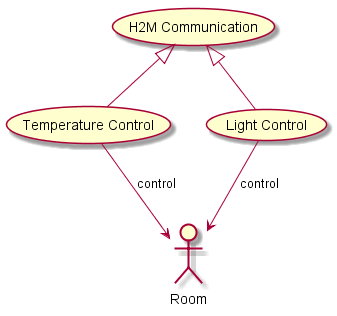

The diagram above was rendered by PlantUML. Its source (embedded in the PNG):
@startuml

usecase (Light Control) as lightCtrlUC
usecase (Temperature Control) as temperatureCtrlUC


actor "Room" as room

usecase (H2M Communication) as h2mUC

h2mUC <|-- lightCtrlUC
h2mUC <|-- temperatureCtrlUC

room <-up- lightCtrlUC : control
room <-up- temperatureCtrlUC : control

@enduml